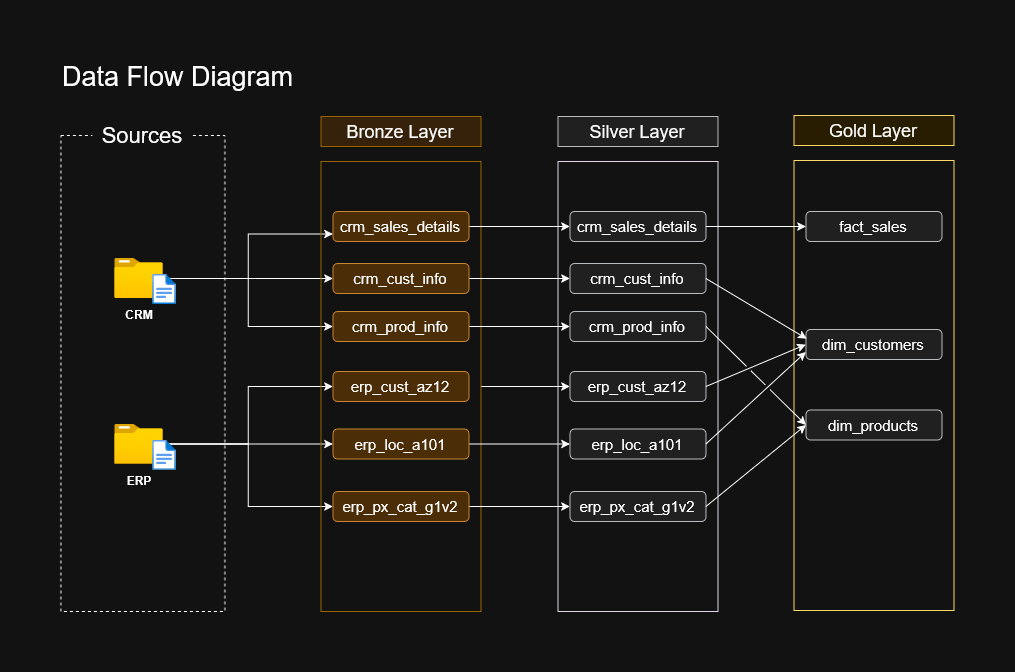

The diagram above was exported from draw.io. Its source (the exported page's mxGraphModel, read from the mxfile embedded in the PNG):
<mxGraphModel dx="1075" dy="583" grid="1" gridSize="10" guides="1" tooltips="1" connect="1" arrows="1" fold="1" page="1" pageScale="1" pageWidth="850" pageHeight="1100" math="0" shadow="0">
  <root>
    <mxCell id="0" />
    <mxCell id="1" parent="0" />
    <mxCell id="9eXu8Di-9nFr1Ufjc-aj-1" parent="1" style="rounded=0;whiteSpace=wrap;html=1;fillColor=none;dashed=1;" value="" vertex="1">
      <mxGeometry height="476" width="164" x="47" y="104" as="geometry" />
    </mxCell>
    <mxCell id="9eXu8Di-9nFr1Ufjc-aj-2" parent="1" style="rounded=0;whiteSpace=wrap;html=1;strokeColor=none;fontSize=22;" value="&lt;font&gt;Sources&lt;/font&gt;" vertex="1">
      <mxGeometry height="40" width="100" x="79" y="84" as="geometry" />
    </mxCell>
    <mxCell id="9eXu8Di-9nFr1Ufjc-aj-3" edge="1" parent="1" source="9eXu8Di-9nFr1Ufjc-aj-6" style="edgeStyle=orthogonalEdgeStyle;rounded=0;orthogonalLoop=1;jettySize=auto;html=1;" target="9eXu8Di-9nFr1Ufjc-aj-21">
      <mxGeometry relative="1" as="geometry">
        <Array as="points">
          <mxPoint x="247" y="247" />
          <mxPoint x="247" y="247" />
        </Array>
      </mxGeometry>
    </mxCell>
    <mxCell id="9eXu8Di-9nFr1Ufjc-aj-4" edge="1" parent="1" source="9eXu8Di-9nFr1Ufjc-aj-6" style="edgeStyle=orthogonalEdgeStyle;rounded=0;orthogonalLoop=1;jettySize=auto;html=1;entryX=0;entryY=0.75;entryDx=0;entryDy=0;" target="9eXu8Di-9nFr1Ufjc-aj-19">
      <mxGeometry relative="1" as="geometry" />
    </mxCell>
    <mxCell id="9eXu8Di-9nFr1Ufjc-aj-5" edge="1" parent="1" source="9eXu8Di-9nFr1Ufjc-aj-6" style="edgeStyle=orthogonalEdgeStyle;rounded=0;orthogonalLoop=1;jettySize=auto;html=1;entryX=0;entryY=0.5;entryDx=0;entryDy=0;" target="9eXu8Di-9nFr1Ufjc-aj-23">
      <mxGeometry relative="1" as="geometry" />
    </mxCell>
    <mxCell id="9eXu8Di-9nFr1Ufjc-aj-6" parent="1" style="image;aspect=fixed;html=1;points=[];align=center;fontSize=12;image=img/lib/azure2/general/Folder_Blank.svg;" value="" vertex="1">
      <mxGeometry height="40" width="49.29" x="100.68000000000006" y="227" as="geometry" />
    </mxCell>
    <mxCell id="9eXu8Di-9nFr1Ufjc-aj-7" parent="1" style="image;aspect=fixed;html=1;points=[];align=center;fontSize=12;image=img/lib/azure2/general/File.svg;" value="" vertex="1">
      <mxGeometry height="30" width="24.35" x="138.31999999999994" y="243" as="geometry" />
    </mxCell>
    <mxCell id="9eXu8Di-9nFr1Ufjc-aj-8" parent="1" style="text;html=1;whiteSpace=wrap;strokeColor=none;fillColor=none;align=center;verticalAlign=middle;rounded=0;fontSize=12;fontStyle=1" value="CRM" vertex="1">
      <mxGeometry height="30" width="60" x="95.31999999999994" y="268" as="geometry" />
    </mxCell>
    <mxCell id="9eXu8Di-9nFr1Ufjc-aj-9" edge="1" parent="1" source="9eXu8Di-9nFr1Ufjc-aj-12" style="edgeStyle=orthogonalEdgeStyle;rounded=0;orthogonalLoop=1;jettySize=auto;html=1;entryX=0;entryY=0.5;entryDx=0;entryDy=0;" target="9eXu8Di-9nFr1Ufjc-aj-28">
      <mxGeometry relative="1" as="geometry" />
    </mxCell>
    <mxCell id="9eXu8Di-9nFr1Ufjc-aj-10" edge="1" parent="1" source="9eXu8Di-9nFr1Ufjc-aj-12" style="edgeStyle=orthogonalEdgeStyle;rounded=0;orthogonalLoop=1;jettySize=auto;html=1;entryX=0;entryY=0.5;entryDx=0;entryDy=0;" target="9eXu8Di-9nFr1Ufjc-aj-26">
      <mxGeometry relative="1" as="geometry" />
    </mxCell>
    <mxCell id="9eXu8Di-9nFr1Ufjc-aj-11" edge="1" parent="1" source="9eXu8Di-9nFr1Ufjc-aj-12" style="edgeStyle=orthogonalEdgeStyle;rounded=0;orthogonalLoop=1;jettySize=auto;html=1;entryX=0;entryY=0.5;entryDx=0;entryDy=0;" target="9eXu8Di-9nFr1Ufjc-aj-24">
      <mxGeometry relative="1" as="geometry" />
    </mxCell>
    <mxCell id="9eXu8Di-9nFr1Ufjc-aj-12" parent="1" style="image;aspect=fixed;html=1;points=[];align=center;fontSize=12;image=img/lib/azure2/general/Folder_Blank.svg;" value="" vertex="1">
      <mxGeometry height="40" width="49.29" x="100.68000000000006" y="392.5" as="geometry" />
    </mxCell>
    <mxCell id="9eXu8Di-9nFr1Ufjc-aj-13" parent="1" style="image;aspect=fixed;html=1;points=[];align=center;fontSize=12;image=img/lib/azure2/general/File.svg;" value="" vertex="1">
      <mxGeometry height="30" width="24.35" x="138.31999999999994" y="408.5" as="geometry" />
    </mxCell>
    <mxCell id="9eXu8Di-9nFr1Ufjc-aj-14" parent="1" style="text;html=1;whiteSpace=wrap;strokeColor=none;fillColor=none;align=center;verticalAlign=middle;rounded=0;fontSize=12;fontStyle=1" value="ERP" vertex="1">
      <mxGeometry height="30" width="60" x="95.31999999999994" y="433.5" as="geometry" />
    </mxCell>
    <mxCell id="9eXu8Di-9nFr1Ufjc-aj-15" parent="1" style="rounded=0;whiteSpace=wrap;html=1;fillColor=#ffe6cc;strokeColor=#d79b00;" value="&lt;font style=&quot;font-size: 18px;&quot;&gt;Bronze Layer&lt;/font&gt;" vertex="1">
      <mxGeometry height="30" width="160" x="307" y="85" as="geometry" />
    </mxCell>
    <mxCell id="9eXu8Di-9nFr1Ufjc-aj-16" edge="1" parent="1" source="9eXu8Di-9nFr1Ufjc-aj-17" style="edgeStyle=orthogonalEdgeStyle;rounded=0;orthogonalLoop=1;jettySize=auto;html=1;entryX=0;entryY=0.5;entryDx=0;entryDy=0;" target="9eXu8Di-9nFr1Ufjc-aj-35">
      <mxGeometry relative="1" as="geometry" />
    </mxCell>
    <mxCell id="9eXu8Di-9nFr1Ufjc-aj-17" parent="1" style="rounded=0;whiteSpace=wrap;html=1;fillColor=none;strokeColor=#d79b00;" value="" vertex="1">
      <mxGeometry height="450" width="160" x="307" y="130" as="geometry" />
    </mxCell>
    <mxCell id="9eXu8Di-9nFr1Ufjc-aj-18" edge="1" parent="1" source="9eXu8Di-9nFr1Ufjc-aj-19" style="edgeStyle=orthogonalEdgeStyle;rounded=0;orthogonalLoop=1;jettySize=auto;html=1;entryX=0;entryY=0.5;entryDx=0;entryDy=0;" target="9eXu8Di-9nFr1Ufjc-aj-32">
      <mxGeometry relative="1" as="geometry" />
    </mxCell>
    <mxCell id="9eXu8Di-9nFr1Ufjc-aj-19" parent="1" style="rounded=1;whiteSpace=wrap;html=1;fillColor=#fad7ac;strokeColor=#b46504;" value="&lt;font style=&quot;font-size: 15px;&quot;&gt;crm_sales_details&lt;/font&gt;" vertex="1">
      <mxGeometry height="30" width="136" x="319" y="180" as="geometry" />
    </mxCell>
    <mxCell id="9eXu8Di-9nFr1Ufjc-aj-20" edge="1" parent="1" source="9eXu8Di-9nFr1Ufjc-aj-21" style="edgeStyle=orthogonalEdgeStyle;rounded=0;orthogonalLoop=1;jettySize=auto;html=1;entryX=0;entryY=0.5;entryDx=0;entryDy=0;" target="9eXu8Di-9nFr1Ufjc-aj-33">
      <mxGeometry relative="1" as="geometry" />
    </mxCell>
    <mxCell id="9eXu8Di-9nFr1Ufjc-aj-21" parent="1" style="rounded=1;whiteSpace=wrap;html=1;fillColor=#fad7ac;strokeColor=#b46504;" value="&lt;font style=&quot;font-size: 15px;&quot;&gt;crm_cust_info&lt;/font&gt;" vertex="1">
      <mxGeometry height="30" width="136" x="319" y="232" as="geometry" />
    </mxCell>
    <mxCell id="9eXu8Di-9nFr1Ufjc-aj-22" edge="1" parent="1" source="9eXu8Di-9nFr1Ufjc-aj-23" style="edgeStyle=orthogonalEdgeStyle;rounded=0;orthogonalLoop=1;jettySize=auto;html=1;entryX=0;entryY=0.5;entryDx=0;entryDy=0;" target="9eXu8Di-9nFr1Ufjc-aj-34">
      <mxGeometry relative="1" as="geometry" />
    </mxCell>
    <mxCell id="9eXu8Di-9nFr1Ufjc-aj-23" parent="1" style="rounded=1;whiteSpace=wrap;html=1;fillColor=#fad7ac;strokeColor=#b46504;" value="&lt;font style=&quot;font-size: 15px;&quot;&gt;crm_prod_info&lt;/font&gt;" vertex="1">
      <mxGeometry height="30" width="136" x="319" y="280" as="geometry" />
    </mxCell>
    <mxCell id="9eXu8Di-9nFr1Ufjc-aj-24" parent="1" style="rounded=1;whiteSpace=wrap;html=1;fillColor=#fad7ac;strokeColor=#b46504;" value="&lt;font style=&quot;font-size: 15px;&quot;&gt;erp_cust_az12&lt;/font&gt;" vertex="1">
      <mxGeometry height="30" width="136" x="319" y="340" as="geometry" />
    </mxCell>
    <mxCell id="9eXu8Di-9nFr1Ufjc-aj-25" edge="1" parent="1" source="9eXu8Di-9nFr1Ufjc-aj-26" style="edgeStyle=orthogonalEdgeStyle;rounded=0;orthogonalLoop=1;jettySize=auto;html=1;entryX=0;entryY=0.5;entryDx=0;entryDy=0;" target="9eXu8Di-9nFr1Ufjc-aj-36">
      <mxGeometry relative="1" as="geometry" />
    </mxCell>
    <mxCell id="9eXu8Di-9nFr1Ufjc-aj-26" parent="1" style="rounded=1;whiteSpace=wrap;html=1;fillColor=#fad7ac;strokeColor=#b46504;align=center;" value="&lt;div align=&quot;center&quot;&gt;&lt;font style=&quot;font-size: 15px;&quot;&gt;erp_loc_a101&lt;/font&gt;&lt;/div&gt;" vertex="1">
      <mxGeometry height="30" width="136" x="319" y="397.5" as="geometry" />
    </mxCell>
    <mxCell id="9eXu8Di-9nFr1Ufjc-aj-27" edge="1" parent="1" source="9eXu8Di-9nFr1Ufjc-aj-28" style="edgeStyle=orthogonalEdgeStyle;rounded=0;orthogonalLoop=1;jettySize=auto;html=1;" target="9eXu8Di-9nFr1Ufjc-aj-37">
      <mxGeometry relative="1" as="geometry" />
    </mxCell>
    <mxCell id="9eXu8Di-9nFr1Ufjc-aj-28" parent="1" style="rounded=1;whiteSpace=wrap;html=1;fillColor=#fad7ac;strokeColor=#b46504;" value="&lt;font style=&quot;font-size: 15px;&quot;&gt;erp_px_cat_g1v2&lt;/font&gt;" vertex="1">
      <mxGeometry height="30" width="136" x="319" y="460" as="geometry" />
    </mxCell>
    <mxCell id="9eXu8Di-9nFr1Ufjc-aj-29" parent="1" style="text;html=1;whiteSpace=wrap;strokeColor=none;fillColor=none;align=left;verticalAlign=middle;rounded=0;" value="&lt;div align=&quot;left&quot;&gt;&lt;font style=&quot;font-size: 27px;&quot;&gt;Data Flow Diagram&lt;/font&gt;&lt;/div&gt;" vertex="1">
      <mxGeometry height="30" width="350" x="47" y="30" as="geometry" />
    </mxCell>
    <mxCell id="9eXu8Di-9nFr1Ufjc-aj-30" parent="1" style="rounded=0;whiteSpace=wrap;html=1;fillColor=#eeeeee;strokeColor=#36393d;" value="&lt;font style=&quot;font-size: 18px;&quot;&gt;Silver Layer&lt;/font&gt;" vertex="1">
      <mxGeometry height="30" width="160" x="544" y="85" as="geometry" />
    </mxCell>
    <mxCell id="9eXu8Di-9nFr1Ufjc-aj-31" parent="1" style="rounded=0;whiteSpace=wrap;html=1;fillColor=none;strokeColor=light-dark(#D79B00,#E1D5E7);" value="" vertex="1">
      <mxGeometry height="450" width="160" x="544" y="130" as="geometry" />
    </mxCell>
    <mxCell id="9eXu8Di-9nFr1Ufjc-aj-32" parent="1" style="rounded=1;whiteSpace=wrap;html=1;fillColor=#eeeeee;strokeColor=#36393d;" value="&lt;font style=&quot;font-size: 15px;&quot;&gt;crm_sales_details&lt;/font&gt;" vertex="1">
      <mxGeometry height="30" width="136" x="556" y="180" as="geometry" />
    </mxCell>
    <mxCell id="9eXu8Di-9nFr1Ufjc-aj-33" parent="1" style="rounded=1;whiteSpace=wrap;html=1;fillColor=#eeeeee;strokeColor=#36393d;" value="&lt;font style=&quot;font-size: 15px;&quot;&gt;crm_cust_info&lt;/font&gt;" vertex="1">
      <mxGeometry height="30" width="136" x="556" y="232" as="geometry" />
    </mxCell>
    <mxCell id="9eXu8Di-9nFr1Ufjc-aj-34" parent="1" style="rounded=1;whiteSpace=wrap;html=1;fillColor=#eeeeee;strokeColor=#36393d;" value="&lt;font style=&quot;font-size: 15px;&quot;&gt;crm_prod_info&lt;/font&gt;" vertex="1">
      <mxGeometry height="30" width="136" x="556" y="280" as="geometry" />
    </mxCell>
    <mxCell id="9eXu8Di-9nFr1Ufjc-aj-35" parent="1" style="rounded=1;whiteSpace=wrap;html=1;fillColor=#eeeeee;strokeColor=#36393d;" value="&lt;font style=&quot;font-size: 15px;&quot;&gt;erp_cust_az12&lt;/font&gt;" vertex="1">
      <mxGeometry height="30" width="136" x="556" y="340" as="geometry" />
    </mxCell>
    <mxCell id="9eXu8Di-9nFr1Ufjc-aj-36" parent="1" style="rounded=1;whiteSpace=wrap;html=1;fillColor=#eeeeee;strokeColor=#36393d;align=center;" value="&lt;div align=&quot;center&quot;&gt;&lt;font style=&quot;font-size: 15px;&quot;&gt;erp_loc_a101&lt;/font&gt;&lt;/div&gt;" vertex="1">
      <mxGeometry height="30" width="136" x="556" y="397.5" as="geometry" />
    </mxCell>
    <mxCell id="9eXu8Di-9nFr1Ufjc-aj-37" parent="1" style="rounded=1;whiteSpace=wrap;html=1;fillColor=#eeeeee;strokeColor=#36393d;" value="&lt;font style=&quot;font-size: 15px;&quot;&gt;erp_px_cat_g1v2&lt;/font&gt;" vertex="1">
      <mxGeometry height="30" width="136" x="556" y="460" as="geometry" />
    </mxCell>
    <mxCell id="VjHYYKmmZv3CKGpdROAc-2" parent="1" style="rounded=0;whiteSpace=wrap;html=1;fillColor=none;strokeColor=light-dark(#D79B00,#FFD966);" value="" vertex="1">
      <mxGeometry height="450" width="160" x="780" y="129" as="geometry" />
    </mxCell>
    <mxCell id="VjHYYKmmZv3CKGpdROAc-3" parent="1" style="rounded=1;whiteSpace=wrap;html=1;fillColor=#eeeeee;strokeColor=#36393d;fontSize=15;" value="fact_sales" vertex="1">
      <mxGeometry height="30" width="136" x="792" y="180" as="geometry" />
    </mxCell>
    <mxCell id="VjHYYKmmZv3CKGpdROAc-4" parent="1" style="rounded=1;whiteSpace=wrap;html=1;fillColor=#eeeeee;strokeColor=#36393d;fontSize=15;" value="dim_customers" vertex="1">
      <mxGeometry height="30" width="136" x="792" y="298" as="geometry" />
    </mxCell>
    <mxCell id="VjHYYKmmZv3CKGpdROAc-5" parent="1" style="rounded=1;whiteSpace=wrap;html=1;fillColor=#eeeeee;strokeColor=#36393d;fontSize=15;" value="dim_products" vertex="1">
      <mxGeometry height="30" width="136" x="792" y="378.5" as="geometry" />
    </mxCell>
    <mxCell id="rBZbFgA90KUXRsL2lfwe-1" parent="1" style="rounded=0;whiteSpace=wrap;html=1;fillColor=#fff2cc;strokeColor=light-dark(#D6B656,#FFD966);" value="&lt;font style=&quot;font-size: 18px;&quot;&gt;Gold Layer&lt;/font&gt;" vertex="1">
      <mxGeometry height="30" width="160" x="780" y="84" as="geometry" />
    </mxCell>
    <mxCell id="p7uSGHhUen_x8YWvU07P-2" edge="1" parent="1" source="9eXu8Di-9nFr1Ufjc-aj-32" style="endArrow=classic;html=1;rounded=0;exitX=1;exitY=0.5;exitDx=0;exitDy=0;entryX=0;entryY=0.5;entryDx=0;entryDy=0;jumpStyle=gap;" target="VjHYYKmmZv3CKGpdROAc-3" value="">
      <mxGeometry height="50" relative="1" width="50" as="geometry">
        <mxPoint x="590" y="380" as="sourcePoint" />
        <mxPoint x="640" y="330" as="targetPoint" />
      </mxGeometry>
    </mxCell>
    <mxCell id="p7uSGHhUen_x8YWvU07P-3" edge="1" parent="1" source="9eXu8Di-9nFr1Ufjc-aj-35" style="endArrow=classic;html=1;rounded=0;exitX=1;exitY=0.5;exitDx=0;exitDy=0;entryX=0;entryY=0.5;entryDx=0;entryDy=0;jumpStyle=gap;" target="VjHYYKmmZv3CKGpdROAc-4" value="">
      <mxGeometry height="50" relative="1" width="50" as="geometry">
        <mxPoint x="850" y="300" as="sourcePoint" />
        <mxPoint x="950" y="373" as="targetPoint" />
      </mxGeometry>
    </mxCell>
    <mxCell id="p7uSGHhUen_x8YWvU07P-4" edge="1" parent="1" source="9eXu8Di-9nFr1Ufjc-aj-33" style="endArrow=classic;html=1;rounded=0;exitX=1;exitY=0.5;exitDx=0;exitDy=0;entryX=0.006;entryY=0.309;entryDx=0;entryDy=0;jumpStyle=gap;entryPerimeter=0;" target="VjHYYKmmZv3CKGpdROAc-4" value="">
      <mxGeometry height="50" relative="1" width="50" as="geometry">
        <mxPoint x="850" y="300" as="sourcePoint" />
        <mxPoint x="950" y="373" as="targetPoint" />
      </mxGeometry>
    </mxCell>
    <mxCell id="p7uSGHhUen_x8YWvU07P-5" edge="1" parent="1" source="9eXu8Di-9nFr1Ufjc-aj-36" style="endArrow=classic;html=1;rounded=0;exitX=1;exitY=0.5;exitDx=0;exitDy=0;entryX=0;entryY=0.75;entryDx=0;entryDy=0;jumpStyle=gap;" target="VjHYYKmmZv3CKGpdROAc-4" value="">
      <mxGeometry height="50" relative="1" width="50" as="geometry">
        <mxPoint x="720" y="406" as="sourcePoint" />
        <mxPoint x="820" y="380" as="targetPoint" />
      </mxGeometry>
    </mxCell>
    <mxCell id="p7uSGHhUen_x8YWvU07P-6" edge="1" parent="1" source="9eXu8Di-9nFr1Ufjc-aj-37" style="endArrow=classic;html=1;rounded=0;exitX=1;exitY=0.5;exitDx=0;exitDy=0;entryX=0;entryY=0.5;entryDx=0;entryDy=0;jumpStyle=gap;" target="VjHYYKmmZv3CKGpdROAc-5" value="">
      <mxGeometry height="50" relative="1" width="50" as="geometry">
        <mxPoint x="770" y="503" as="sourcePoint" />
        <mxPoint x="870" y="420" as="targetPoint" />
      </mxGeometry>
    </mxCell>
    <mxCell id="p7uSGHhUen_x8YWvU07P-7" edge="1" parent="1" source="9eXu8Di-9nFr1Ufjc-aj-34" style="endArrow=classic;html=1;rounded=0;exitX=1;exitY=0.5;exitDx=0;exitDy=0;entryX=0;entryY=0.5;entryDx=0;entryDy=0;jumpStyle=gap;" target="VjHYYKmmZv3CKGpdROAc-5" value="">
      <mxGeometry height="50" relative="1" width="50" as="geometry">
        <mxPoint x="730" y="461" as="sourcePoint" />
        <mxPoint x="830" y="380" as="targetPoint" />
      </mxGeometry>
    </mxCell>
  </root>
</mxGraphModel>